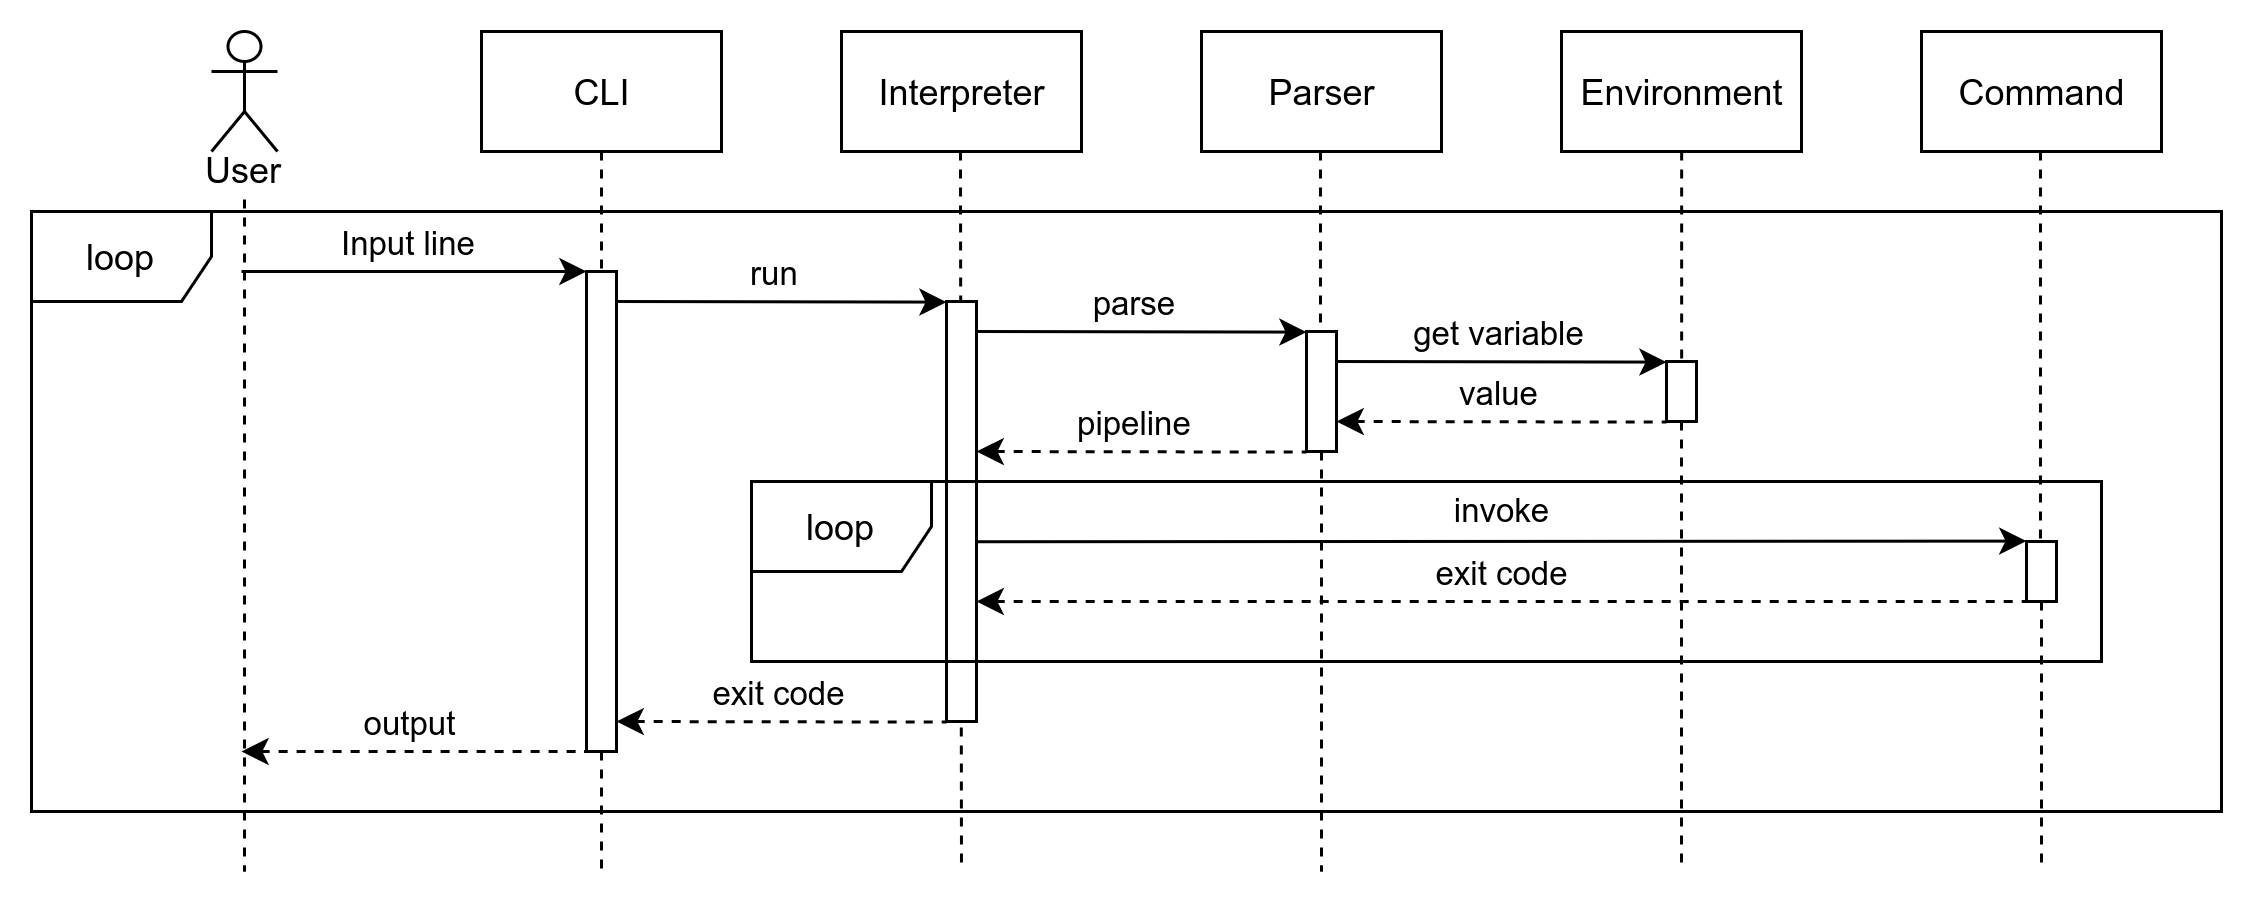

The diagram above was exported from draw.io. Its source (the exported page's mxGraphModel, read from the mxfile embedded in the PNG):
<mxGraphModel dx="1422" dy="822" grid="1" gridSize="10" guides="1" tooltips="1" connect="1" arrows="1" fold="1" page="1" pageScale="1" pageWidth="827" pageHeight="1169" math="0" shadow="0">
  <root>
    <mxCell id="mdkckUtBepPVIYfgW2pb-0" />
    <mxCell id="mdkckUtBepPVIYfgW2pb-1" parent="mdkckUtBepPVIYfgW2pb-0" />
    <mxCell id="nYnpS-6Fybj6UtyIF1bk-4" value="CLI" style="html=1;rounded=0;" vertex="1" parent="mdkckUtBepPVIYfgW2pb-1">
      <mxGeometry x="160" y="40" width="80" height="40" as="geometry" />
    </mxCell>
    <mxCell id="nYnpS-6Fybj6UtyIF1bk-5" value="Parser" style="html=1;rounded=0;" vertex="1" parent="mdkckUtBepPVIYfgW2pb-1">
      <mxGeometry x="400" y="40" width="80" height="40" as="geometry" />
    </mxCell>
    <mxCell id="nYnpS-6Fybj6UtyIF1bk-6" value="Interpreter" style="html=1;rounded=0;" vertex="1" parent="mdkckUtBepPVIYfgW2pb-1">
      <mxGeometry x="280" y="40" width="80" height="40" as="geometry" />
    </mxCell>
    <mxCell id="nYnpS-6Fybj6UtyIF1bk-7" value="Environment" style="html=1;rounded=0;" vertex="1" parent="mdkckUtBepPVIYfgW2pb-1">
      <mxGeometry x="520" y="40" width="80" height="40" as="geometry" />
    </mxCell>
    <mxCell id="nYnpS-6Fybj6UtyIF1bk-8" value="" style="endArrow=none;dashed=1;html=1;exitX=0.5;exitY=1;exitDx=0;exitDy=0;" edge="1" parent="mdkckUtBepPVIYfgW2pb-1" source="nYnpS-6Fybj6UtyIF1bk-22">
      <mxGeometry width="50" height="50" relative="1" as="geometry">
        <mxPoint x="390" y="200" as="sourcePoint" />
        <mxPoint x="200" y="320" as="targetPoint" />
      </mxGeometry>
    </mxCell>
    <mxCell id="nYnpS-6Fybj6UtyIF1bk-9" value="" style="shape=umlActor;verticalLabelPosition=bottom;verticalAlign=top;html=1;outlineConnect=0;rounded=0;" vertex="1" parent="mdkckUtBepPVIYfgW2pb-1">
      <mxGeometry x="70" y="40" width="22" height="40" as="geometry" />
    </mxCell>
    <mxCell id="nYnpS-6Fybj6UtyIF1bk-10" value="" style="endArrow=none;dashed=1;html=1;exitX=0.5;exitY=1;exitDx=0;exitDy=0;" edge="1" parent="mdkckUtBepPVIYfgW2pb-1">
      <mxGeometry width="50" height="50" relative="1" as="geometry">
        <mxPoint x="319.65999999999997" y="80" as="sourcePoint" />
        <mxPoint x="320" y="320" as="targetPoint" />
      </mxGeometry>
    </mxCell>
    <mxCell id="nYnpS-6Fybj6UtyIF1bk-11" value="" style="endArrow=none;dashed=1;html=1;exitX=0.5;exitY=1;exitDx=0;exitDy=0;" edge="1" parent="mdkckUtBepPVIYfgW2pb-1" source="nYnpS-6Fybj6UtyIF1bk-27">
      <mxGeometry width="50" height="50" relative="1" as="geometry">
        <mxPoint x="439.65999999999997" y="80" as="sourcePoint" />
        <mxPoint x="440" y="320" as="targetPoint" />
      </mxGeometry>
    </mxCell>
    <mxCell id="nYnpS-6Fybj6UtyIF1bk-12" value="" style="endArrow=none;dashed=1;html=1;exitX=0.5;exitY=1;exitDx=0;exitDy=0;" edge="1" parent="mdkckUtBepPVIYfgW2pb-1" source="nYnpS-6Fybj6UtyIF1bk-39">
      <mxGeometry width="50" height="50" relative="1" as="geometry">
        <mxPoint x="560.05" y="80" as="sourcePoint" />
        <mxPoint x="560" y="320" as="targetPoint" />
      </mxGeometry>
    </mxCell>
    <mxCell id="nYnpS-6Fybj6UtyIF1bk-13" value="" style="endArrow=none;dashed=1;html=1;exitX=0.5;exitY=1;exitDx=0;exitDy=0;" edge="1" parent="mdkckUtBepPVIYfgW2pb-1" source="nYnpS-6Fybj6UtyIF1bk-61">
      <mxGeometry width="50" height="50" relative="1" as="geometry">
        <mxPoint x="81" y="90" as="sourcePoint" />
        <mxPoint x="81" y="320" as="targetPoint" />
      </mxGeometry>
    </mxCell>
    <mxCell id="nYnpS-6Fybj6UtyIF1bk-14" value="loop" style="shape=umlFrame;whiteSpace=wrap;html=1;rounded=0;" vertex="1" parent="mdkckUtBepPVIYfgW2pb-1">
      <mxGeometry x="10" y="100" width="730" height="200" as="geometry" />
    </mxCell>
    <mxCell id="nYnpS-6Fybj6UtyIF1bk-16" value="" style="endArrow=classic;html=1;" edge="1" parent="mdkckUtBepPVIYfgW2pb-1">
      <mxGeometry width="50" height="50" relative="1" as="geometry">
        <mxPoint x="80" y="120" as="sourcePoint" />
        <mxPoint x="195" y="120" as="targetPoint" />
      </mxGeometry>
    </mxCell>
    <mxCell id="nYnpS-6Fybj6UtyIF1bk-17" value="Input line&amp;nbsp;" style="edgeLabel;html=1;align=center;verticalAlign=middle;resizable=0;points=[];" vertex="1" connectable="0" parent="nYnpS-6Fybj6UtyIF1bk-16">
      <mxGeometry x="0.2822" relative="1" as="geometry">
        <mxPoint x="-17.24" y="-10" as="offset" />
      </mxGeometry>
    </mxCell>
    <mxCell id="nYnpS-6Fybj6UtyIF1bk-22" value="" style="html=1;points=[];perimeter=orthogonalPerimeter;rounded=0;" vertex="1" parent="mdkckUtBepPVIYfgW2pb-1">
      <mxGeometry x="195" y="120" width="10" height="160" as="geometry" />
    </mxCell>
    <mxCell id="nYnpS-6Fybj6UtyIF1bk-23" value="" style="endArrow=none;dashed=1;html=1;exitX=0.5;exitY=1;exitDx=0;exitDy=0;" edge="1" parent="mdkckUtBepPVIYfgW2pb-1" source="nYnpS-6Fybj6UtyIF1bk-4" target="nYnpS-6Fybj6UtyIF1bk-22">
      <mxGeometry width="50" height="50" relative="1" as="geometry">
        <mxPoint x="200" y="80" as="sourcePoint" />
        <mxPoint x="200" y="439.9999999999999" as="targetPoint" />
      </mxGeometry>
    </mxCell>
    <mxCell id="nYnpS-6Fybj6UtyIF1bk-24" value="" style="html=1;points=[];perimeter=orthogonalPerimeter;rounded=0;" vertex="1" parent="mdkckUtBepPVIYfgW2pb-1">
      <mxGeometry x="315" y="130" width="10" height="140" as="geometry" />
    </mxCell>
    <mxCell id="nYnpS-6Fybj6UtyIF1bk-25" value="" style="endArrow=classic;html=1;exitX=1.003;exitY=0.099;exitDx=0;exitDy=0;exitPerimeter=0;" edge="1" parent="mdkckUtBepPVIYfgW2pb-1">
      <mxGeometry width="50" height="50" relative="1" as="geometry">
        <mxPoint x="205.02999999999997" y="130" as="sourcePoint" />
        <mxPoint x="315" y="130.20000000000005" as="targetPoint" />
      </mxGeometry>
    </mxCell>
    <mxCell id="nYnpS-6Fybj6UtyIF1bk-26" value="run&amp;nbsp;" style="edgeLabel;html=1;align=center;verticalAlign=middle;resizable=0;points=[];" vertex="1" connectable="0" parent="nYnpS-6Fybj6UtyIF1bk-25">
      <mxGeometry x="0.2822" relative="1" as="geometry">
        <mxPoint x="-17.24" y="-10" as="offset" />
      </mxGeometry>
    </mxCell>
    <mxCell id="nYnpS-6Fybj6UtyIF1bk-27" value="" style="html=1;points=[];perimeter=orthogonalPerimeter;rounded=0;" vertex="1" parent="mdkckUtBepPVIYfgW2pb-1">
      <mxGeometry x="435" y="140" width="10" height="40" as="geometry" />
    </mxCell>
    <mxCell id="nYnpS-6Fybj6UtyIF1bk-28" value="" style="endArrow=none;dashed=1;html=1;exitX=0.5;exitY=1;exitDx=0;exitDy=0;" edge="1" parent="mdkckUtBepPVIYfgW2pb-1" target="nYnpS-6Fybj6UtyIF1bk-27">
      <mxGeometry width="50" height="50" relative="1" as="geometry">
        <mxPoint x="439.6600000000001" y="80" as="sourcePoint" />
        <mxPoint x="439.6600000000001" y="439.9999999999999" as="targetPoint" />
      </mxGeometry>
    </mxCell>
    <mxCell id="nYnpS-6Fybj6UtyIF1bk-29" value="" style="endArrow=classic;html=1;exitX=1.003;exitY=0.099;exitDx=0;exitDy=0;exitPerimeter=0;" edge="1" parent="mdkckUtBepPVIYfgW2pb-1">
      <mxGeometry width="50" height="50" relative="1" as="geometry">
        <mxPoint x="325.0300000000001" y="140" as="sourcePoint" />
        <mxPoint x="435" y="140.20000000000005" as="targetPoint" />
      </mxGeometry>
    </mxCell>
    <mxCell id="nYnpS-6Fybj6UtyIF1bk-30" value="parse&amp;nbsp;" style="edgeLabel;html=1;align=center;verticalAlign=middle;resizable=0;points=[];" vertex="1" connectable="0" parent="nYnpS-6Fybj6UtyIF1bk-29">
      <mxGeometry x="0.2822" relative="1" as="geometry">
        <mxPoint x="-17.24" y="-10" as="offset" />
      </mxGeometry>
    </mxCell>
    <mxCell id="nYnpS-6Fybj6UtyIF1bk-31" value="" style="endArrow=none;html=1;exitX=1.003;exitY=0.099;exitDx=0;exitDy=0;exitPerimeter=0;startArrow=classic;startFill=1;endFill=0;dashed=1;" edge="1" parent="mdkckUtBepPVIYfgW2pb-1">
      <mxGeometry width="50" height="50" relative="1" as="geometry">
        <mxPoint x="325.0300000000001" y="180" as="sourcePoint" />
        <mxPoint x="435" y="180.20000000000005" as="targetPoint" />
      </mxGeometry>
    </mxCell>
    <mxCell id="nYnpS-6Fybj6UtyIF1bk-32" value="pipeline&amp;nbsp;" style="edgeLabel;html=1;align=center;verticalAlign=middle;resizable=0;points=[];" vertex="1" connectable="0" parent="nYnpS-6Fybj6UtyIF1bk-31">
      <mxGeometry x="0.2822" relative="1" as="geometry">
        <mxPoint x="-17.24" y="-10" as="offset" />
      </mxGeometry>
    </mxCell>
    <mxCell id="nYnpS-6Fybj6UtyIF1bk-37" value="Command" style="html=1;rounded=0;" vertex="1" parent="mdkckUtBepPVIYfgW2pb-1">
      <mxGeometry x="640" y="40" width="80" height="40" as="geometry" />
    </mxCell>
    <mxCell id="nYnpS-6Fybj6UtyIF1bk-38" value="" style="endArrow=none;dashed=1;html=1;exitX=0.5;exitY=1;exitDx=0;exitDy=0;" edge="1" parent="mdkckUtBepPVIYfgW2pb-1" source="nYnpS-6Fybj6UtyIF1bk-45">
      <mxGeometry width="50" height="50" relative="1" as="geometry">
        <mxPoint x="679.6600000000001" y="80" as="sourcePoint" />
        <mxPoint x="680" y="320" as="targetPoint" />
      </mxGeometry>
    </mxCell>
    <mxCell id="nYnpS-6Fybj6UtyIF1bk-39" value="" style="html=1;points=[];perimeter=orthogonalPerimeter;rounded=0;" vertex="1" parent="mdkckUtBepPVIYfgW2pb-1">
      <mxGeometry x="555" y="150" width="10" height="20" as="geometry" />
    </mxCell>
    <mxCell id="nYnpS-6Fybj6UtyIF1bk-40" value="" style="endArrow=none;dashed=1;html=1;exitX=0.5;exitY=1;exitDx=0;exitDy=0;" edge="1" parent="mdkckUtBepPVIYfgW2pb-1" target="nYnpS-6Fybj6UtyIF1bk-39">
      <mxGeometry width="50" height="50" relative="1" as="geometry">
        <mxPoint x="560.05" y="79.99999999999997" as="sourcePoint" />
        <mxPoint x="560" y="440" as="targetPoint" />
      </mxGeometry>
    </mxCell>
    <mxCell id="nYnpS-6Fybj6UtyIF1bk-41" value="" style="endArrow=classic;html=1;exitX=1.003;exitY=0.099;exitDx=0;exitDy=0;exitPerimeter=0;" edge="1" parent="mdkckUtBepPVIYfgW2pb-1">
      <mxGeometry width="50" height="50" relative="1" as="geometry">
        <mxPoint x="445.0300000000001" y="150" as="sourcePoint" />
        <mxPoint x="555" y="150.20000000000005" as="targetPoint" />
      </mxGeometry>
    </mxCell>
    <mxCell id="nYnpS-6Fybj6UtyIF1bk-42" value="get variable" style="edgeLabel;html=1;align=center;verticalAlign=middle;resizable=0;points=[];" vertex="1" connectable="0" parent="nYnpS-6Fybj6UtyIF1bk-41">
      <mxGeometry x="0.2822" relative="1" as="geometry">
        <mxPoint x="-17.24" y="-10" as="offset" />
      </mxGeometry>
    </mxCell>
    <mxCell id="nYnpS-6Fybj6UtyIF1bk-43" value="" style="endArrow=none;html=1;exitX=1.003;exitY=0.099;exitDx=0;exitDy=0;exitPerimeter=0;startArrow=classic;startFill=1;endFill=0;dashed=1;" edge="1" parent="mdkckUtBepPVIYfgW2pb-1">
      <mxGeometry width="50" height="50" relative="1" as="geometry">
        <mxPoint x="445.0300000000001" y="170" as="sourcePoint" />
        <mxPoint x="555" y="170.20000000000005" as="targetPoint" />
      </mxGeometry>
    </mxCell>
    <mxCell id="nYnpS-6Fybj6UtyIF1bk-44" value="value" style="edgeLabel;html=1;align=center;verticalAlign=middle;resizable=0;points=[];" vertex="1" connectable="0" parent="nYnpS-6Fybj6UtyIF1bk-43">
      <mxGeometry x="0.2822" relative="1" as="geometry">
        <mxPoint x="-17.24" y="-10" as="offset" />
      </mxGeometry>
    </mxCell>
    <mxCell id="nYnpS-6Fybj6UtyIF1bk-45" value="" style="html=1;points=[];perimeter=orthogonalPerimeter;rounded=0;" vertex="1" parent="mdkckUtBepPVIYfgW2pb-1">
      <mxGeometry x="675" y="210" width="10" height="20" as="geometry" />
    </mxCell>
    <mxCell id="nYnpS-6Fybj6UtyIF1bk-46" value="" style="endArrow=none;dashed=1;html=1;exitX=0.5;exitY=1;exitDx=0;exitDy=0;" edge="1" parent="mdkckUtBepPVIYfgW2pb-1" target="nYnpS-6Fybj6UtyIF1bk-45">
      <mxGeometry width="50" height="50" relative="1" as="geometry">
        <mxPoint x="679.6600000000001" y="80" as="sourcePoint" />
        <mxPoint x="680" y="380" as="targetPoint" />
      </mxGeometry>
    </mxCell>
    <mxCell id="nYnpS-6Fybj6UtyIF1bk-47" value="" style="endArrow=classic;html=1;exitX=1.038;exitY=0.572;exitDx=0;exitDy=0;exitPerimeter=0;" edge="1" parent="mdkckUtBepPVIYfgW2pb-1" source="nYnpS-6Fybj6UtyIF1bk-24">
      <mxGeometry width="50" height="50" relative="1" as="geometry">
        <mxPoint x="340" y="210" as="sourcePoint" />
        <mxPoint x="674.97" y="209.87000000000006" as="targetPoint" />
      </mxGeometry>
    </mxCell>
    <mxCell id="nYnpS-6Fybj6UtyIF1bk-48" value="invoke" style="edgeLabel;html=1;align=center;verticalAlign=middle;resizable=0;points=[];" vertex="1" connectable="0" parent="nYnpS-6Fybj6UtyIF1bk-47">
      <mxGeometry x="0.2822" relative="1" as="geometry">
        <mxPoint x="-49.57000000000002" y="-10" as="offset" />
      </mxGeometry>
    </mxCell>
    <mxCell id="nYnpS-6Fybj6UtyIF1bk-49" value="" style="endArrow=none;html=1;exitX=1.003;exitY=0.099;exitDx=0;exitDy=0;exitPerimeter=0;startArrow=classic;startFill=1;endFill=0;dashed=1;entryX=0.007;entryY=0.998;entryDx=0;entryDy=0;entryPerimeter=0;" edge="1" parent="mdkckUtBepPVIYfgW2pb-1" target="nYnpS-6Fybj6UtyIF1bk-45">
      <mxGeometry width="50" height="50" relative="1" as="geometry">
        <mxPoint x="325.0300000000001" y="230" as="sourcePoint" />
        <mxPoint x="650" y="230" as="targetPoint" />
      </mxGeometry>
    </mxCell>
    <mxCell id="nYnpS-6Fybj6UtyIF1bk-50" value="exit code" style="edgeLabel;html=1;align=center;verticalAlign=middle;resizable=0;points=[];" vertex="1" connectable="0" parent="nYnpS-6Fybj6UtyIF1bk-49">
      <mxGeometry x="0.2822" relative="1" as="geometry">
        <mxPoint x="-49.199999999999996" y="-9.97" as="offset" />
      </mxGeometry>
    </mxCell>
    <mxCell id="nYnpS-6Fybj6UtyIF1bk-52" value="" style="endArrow=none;html=1;exitX=1.003;exitY=0.099;exitDx=0;exitDy=0;exitPerimeter=0;startArrow=classic;startFill=1;endFill=0;dashed=1;" edge="1" parent="mdkckUtBepPVIYfgW2pb-1">
      <mxGeometry width="50" height="50" relative="1" as="geometry">
        <mxPoint x="205.0300000000001" y="270" as="sourcePoint" />
        <mxPoint x="315" y="270.20000000000005" as="targetPoint" />
      </mxGeometry>
    </mxCell>
    <mxCell id="nYnpS-6Fybj6UtyIF1bk-53" value="exit code" style="edgeLabel;html=1;align=center;verticalAlign=middle;resizable=0;points=[];" vertex="1" connectable="0" parent="nYnpS-6Fybj6UtyIF1bk-52">
      <mxGeometry x="0.2822" relative="1" as="geometry">
        <mxPoint x="-17.24" y="-10" as="offset" />
      </mxGeometry>
    </mxCell>
    <mxCell id="nYnpS-6Fybj6UtyIF1bk-57" value="loop" style="shape=umlFrame;whiteSpace=wrap;html=1;rounded=0;" vertex="1" parent="mdkckUtBepPVIYfgW2pb-1">
      <mxGeometry x="250" y="190" width="450" height="60" as="geometry" />
    </mxCell>
    <mxCell id="nYnpS-6Fybj6UtyIF1bk-58" value="" style="endArrow=none;html=1;exitX=1.003;exitY=0.099;exitDx=0;exitDy=0;exitPerimeter=0;startArrow=classic;startFill=1;endFill=0;dashed=1;entryX=-0.042;entryY=1;entryDx=0;entryDy=0;entryPerimeter=0;" edge="1" parent="mdkckUtBepPVIYfgW2pb-1" target="nYnpS-6Fybj6UtyIF1bk-22">
      <mxGeometry width="50" height="50" relative="1" as="geometry">
        <mxPoint x="80.00000000000009" y="280" as="sourcePoint" />
        <mxPoint x="189.9700000000001" y="280.20000000000005" as="targetPoint" />
      </mxGeometry>
    </mxCell>
    <mxCell id="nYnpS-6Fybj6UtyIF1bk-59" value="output" style="edgeLabel;html=1;align=center;verticalAlign=middle;resizable=0;points=[];" vertex="1" connectable="0" parent="nYnpS-6Fybj6UtyIF1bk-58">
      <mxGeometry x="0.2822" relative="1" as="geometry">
        <mxPoint x="-17.24" y="-10" as="offset" />
      </mxGeometry>
    </mxCell>
    <mxCell id="nYnpS-6Fybj6UtyIF1bk-61" value="User" style="text;html=1;strokeColor=none;fillColor=none;align=center;verticalAlign=middle;whiteSpace=wrap;rounded=0;" vertex="1" parent="mdkckUtBepPVIYfgW2pb-1">
      <mxGeometry x="61" y="76" width="40" height="20" as="geometry" />
    </mxCell>
  </root>
</mxGraphModel>